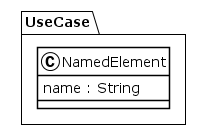

The diagram above was rendered by PlantUML. Its source (embedded in the PNG):
@startuml
!theme plain
package UseCase {
class NamedElement {
	 name : String
}
}
@enduml